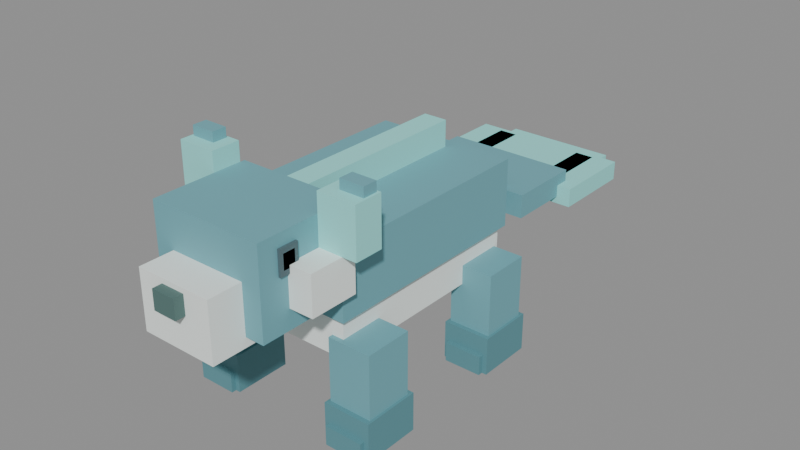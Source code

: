 # Source: rivallie.blend  (saved by Blender 4.2.66; exported with 4.5.12 LTS)
import bpy
from mathutils import Matrix  # noqa: F401  (used for matrix-valued properties, if any)

bpy.ops.wm.read_factory_settings(use_empty=True)
scene = bpy.context.scene
scene.name = 'Scene'

# ---- materials (node trees are filled in below, after node groups)
mat_m_rivallieteal = bpy.data.materials.new('M_RivallieTeal')
mat_m_rivallieteal.diffuse_color = (0.1569, 0.4039, 0.4588, 1.0)
mat_m_rivalliedark = bpy.data.materials.new('M_RivallieDark')
mat_m_rivalliedark.diffuse_color = (0.1059, 0.2824, 0.3216, 1.0)
mat_m_rivalliecream = bpy.data.materials.new('M_RivallieCream')
mat_m_rivalliecream.diffuse_color = (0.902, 0.9647, 0.9333, 1.0)
mat_m_rivallieaqua = bpy.data.materials.new('M_RivallieAqua')
mat_m_rivallieaqua.diffuse_color = (0.3059, 0.8039, 0.7686, 1.0)
mat_m_rivallieeyegold = bpy.data.materials.new('M_RivallieEyeGold')
mat_m_rivallieeyegold.diffuse_color = (0.9608, 0.7216, 0.1804, 1.0)
mat_m_rivallieeyedark = bpy.data.materials.new('M_RivallieEyeDark')
mat_m_rivallieeyedark.diffuse_color = (0.08627, 0.1412, 0.1608, 1.0)
mat_m_rivallieglint = bpy.data.materials.new('M_RivallieGlint')
mat_m_rivallieglint.diffuse_color = (1.0, 1.0, 1.0, 1.0)
mat_m_rivallienose = bpy.data.materials.new('M_RivallieNose')
mat_m_rivallienose.diffuse_color = (0.08627, 0.1686, 0.1569, 1.0)

# ---- material node trees
mat_m_rivallieteal.use_nodes = True; mat_m_rivallieteal.node_tree.nodes.clear()
_N = mat_m_rivallieteal.node_tree.nodes; _L = mat_m_rivallieteal.node_tree.links
n0 = _N.new('ShaderNodeBsdfPrincipled'); n0.name = 'Principled BSDF'; n0.location = (10, 300)
n0.inputs[0].default_value = (0.1569, 0.4039, 0.4588, 1.0)
n0.inputs[2].default_value = 0.7
n1 = _N.new('ShaderNodeOutputMaterial'); n1.name = 'Material Output'; n1.location = (300, 300)
_L.new(n0.outputs[0], n1.inputs[0])
n1.is_active_output = True
mat_m_rivalliedark.use_nodes = True; mat_m_rivalliedark.node_tree.nodes.clear()
_N = mat_m_rivalliedark.node_tree.nodes; _L = mat_m_rivalliedark.node_tree.links
n0 = _N.new('ShaderNodeBsdfPrincipled'); n0.name = 'Principled BSDF'; n0.location = (10, 300)
n0.inputs[0].default_value = (0.1059, 0.2824, 0.3216, 1.0)
n0.inputs[2].default_value = 0.7
n1 = _N.new('ShaderNodeOutputMaterial'); n1.name = 'Material Output'; n1.location = (300, 300)
_L.new(n0.outputs[0], n1.inputs[0])
n1.is_active_output = True
mat_m_rivalliecream.use_nodes = True; mat_m_rivalliecream.node_tree.nodes.clear()
_N = mat_m_rivalliecream.node_tree.nodes; _L = mat_m_rivalliecream.node_tree.links
n0 = _N.new('ShaderNodeBsdfPrincipled'); n0.name = 'Principled BSDF'; n0.location = (10, 300)
n0.inputs[0].default_value = (0.902, 0.9647, 0.9333, 1.0)
n0.inputs[2].default_value = 0.7
n1 = _N.new('ShaderNodeOutputMaterial'); n1.name = 'Material Output'; n1.location = (300, 300)
_L.new(n0.outputs[0], n1.inputs[0])
n1.is_active_output = True
mat_m_rivallieaqua.use_nodes = True; mat_m_rivallieaqua.node_tree.nodes.clear()
_N = mat_m_rivallieaqua.node_tree.nodes; _L = mat_m_rivallieaqua.node_tree.links
n0 = _N.new('ShaderNodeBsdfPrincipled'); n0.name = 'Principled BSDF'; n0.location = (10, 300)
n0.inputs[0].default_value = (0.3059, 0.8039, 0.7686, 1.0)
n0.inputs[2].default_value = 0.7
n1 = _N.new('ShaderNodeOutputMaterial'); n1.name = 'Material Output'; n1.location = (300, 300)
_L.new(n0.outputs[0], n1.inputs[0])
n1.is_active_output = True
mat_m_rivallieeyegold.use_nodes = True; mat_m_rivallieeyegold.node_tree.nodes.clear()
_N = mat_m_rivallieeyegold.node_tree.nodes; _L = mat_m_rivallieeyegold.node_tree.links
n0 = _N.new('ShaderNodeBsdfPrincipled'); n0.name = 'Principled BSDF'; n0.location = (10, 300)
n0.inputs[0].default_value = (0.9608, 0.7216, 0.1804, 1.0)
n0.inputs[2].default_value = 0.7
n1 = _N.new('ShaderNodeOutputMaterial'); n1.name = 'Material Output'; n1.location = (300, 300)
_L.new(n0.outputs[0], n1.inputs[0])
n1.is_active_output = True
mat_m_rivallieeyedark.use_nodes = True; mat_m_rivallieeyedark.node_tree.nodes.clear()
_N = mat_m_rivallieeyedark.node_tree.nodes; _L = mat_m_rivallieeyedark.node_tree.links
n0 = _N.new('ShaderNodeBsdfPrincipled'); n0.name = 'Principled BSDF'; n0.location = (10, 300)
n0.inputs[0].default_value = (0.08627, 0.1412, 0.1608, 1.0)
n0.inputs[2].default_value = 0.7
n1 = _N.new('ShaderNodeOutputMaterial'); n1.name = 'Material Output'; n1.location = (300, 300)
_L.new(n0.outputs[0], n1.inputs[0])
n1.is_active_output = True
mat_m_rivallieglint.use_nodes = True; mat_m_rivallieglint.node_tree.nodes.clear()
_N = mat_m_rivallieglint.node_tree.nodes; _L = mat_m_rivallieglint.node_tree.links
n0 = _N.new('ShaderNodeBsdfPrincipled'); n0.name = 'Principled BSDF'; n0.location = (10, 300)
n0.inputs[0].default_value = (1.0, 1.0, 1.0, 1.0)
n0.inputs[2].default_value = 0.7
n1 = _N.new('ShaderNodeOutputMaterial'); n1.name = 'Material Output'; n1.location = (300, 300)
_L.new(n0.outputs[0], n1.inputs[0])
n1.is_active_output = True
mat_m_rivallienose.use_nodes = True; mat_m_rivallienose.node_tree.nodes.clear()
_N = mat_m_rivallienose.node_tree.nodes; _L = mat_m_rivallienose.node_tree.links
n0 = _N.new('ShaderNodeBsdfPrincipled'); n0.name = 'Principled BSDF'; n0.location = (10, 300)
n0.inputs[0].default_value = (0.08627, 0.1686, 0.1569, 1.0)
n0.inputs[2].default_value = 0.7
n1 = _N.new('ShaderNodeOutputMaterial'); n1.name = 'Material Output'; n1.location = (300, 300)
_L.new(n0.outputs[0], n1.inputs[0])
n1.is_active_output = True

# ---- meshes
me_rivalliemesh = bpy.data.meshes.new('RivallieMesh')
me_rivalliemesh.from_pydata([(-0.21, -0.24, -0.556), (-0.11, -0.24, -0.556), (-0.11, -0.12, -0.556), (-0.21, -0.12, -0.556), (-0.21, -0.24, -0.476), (-0.11, -0.24, -0.476), (-0.11, -0.12, -0.476), (-0.21, -0.12, -0.476), (-0.2, -0.25, -0.556), (-0.12, -0.25, -0.556), (-0.12, -0.21, -0.556), (-0.2, -0.21, -0.556), (-0.2, -0.25, -0.516), (-0.12, -0.25, -0.516), (-0.12, -0.21, -0.516), (-0.2, -0.21, -0.516), (-0.205, -0.23, -0.486), (-0.115, -0.23, -0.486), (-0.115, -0.13, -0.486), (-0.205, -0.13, -0.486), (-0.205, -0.23, -0.346), (-0.115, -0.23, -0.346), (-0.115, -0.13, -0.346), (-0.205, -0.13, -0.346), (0.11, -0.24, -0.556), (0.21, -0.24, -0.556), (0.21, -0.12, -0.556), (0.11, -0.12, -0.556), (0.11, -0.24, -0.476), (0.21, -0.24, -0.476), (0.21, -0.12, -0.476), (0.11, -0.12, -0.476), (0.12, -0.25, -0.556), (0.2, -0.25, -0.556), (0.2, -0.21, -0.556), (0.12, -0.21, -0.556), (0.12, -0.25, -0.516), (0.2, -0.25, -0.516), (0.2, -0.21, -0.516), (0.12, -0.21, -0.516), (0.115, -0.23, -0.486), (0.205, -0.23, -0.486), (0.205, -0.13, -0.486), (0.115, -0.13, -0.486), (0.115, -0.23, -0.346), (0.205, -0.23, -0.346), (0.205, -0.13, -0.346), (0.115, -0.13, -0.346), (-0.21, 0.1, -0.556), (-0.11, 0.1, -0.556), (-0.11, 0.22, -0.556), (-0.21, 0.22, -0.556), (-0.21, 0.1, -0.476), (-0.11, 0.1, -0.476), (-0.11, 0.22, -0.476), (-0.21, 0.22, -0.476), (-0.2, 0.09, -0.556), (-0.12, 0.09, -0.556), (-0.12, 0.13, -0.556), (-0.2, 0.13, -0.556), (-0.2, 0.09, -0.516), (-0.12, 0.09, -0.516), (-0.12, 0.13, -0.516), (-0.2, 0.13, -0.516), (-0.205, 0.11, -0.486), (-0.115, 0.11, -0.486), (-0.115, 0.21, -0.486), (-0.205, 0.21, -0.486), (-0.205, 0.11, -0.346), (-0.115, 0.11, -0.346), (-0.115, 0.21, -0.346), (-0.205, 0.21, -0.346), (0.11, 0.1, -0.556), (0.21, 0.1, -0.556), (0.21, 0.22, -0.556), (0.11, 0.22, -0.556), (0.11, 0.1, -0.476), (0.21, 0.1, -0.476), (0.21, 0.22, -0.476), (0.11, 0.22, -0.476), (0.12, 0.09, -0.556), (0.2, 0.09, -0.556), (0.2, 0.13, -0.556), (0.12, 0.13, -0.556), (0.12, 0.09, -0.516), (0.2, 0.09, -0.516), (0.2, 0.13, -0.516), (0.12, 0.13, -0.516), (0.115, 0.11, -0.486), (0.205, 0.11, -0.486), (0.205, 0.21, -0.486), (0.115, 0.21, -0.486), (0.115, 0.11, -0.346), (0.205, 0.11, -0.346), (0.205, 0.21, -0.346), (0.115, 0.21, -0.346), (-0.14, -0.22, -0.386), (0.14, -0.22, -0.386), (0.14, 0.22, -0.386), (-0.14, 0.22, -0.386), (-0.14, -0.22, -0.286), (0.14, -0.22, -0.286), (0.14, 0.22, -0.286), (-0.14, 0.22, -0.286), (-0.15, -0.23, -0.306), (0.15, -0.23, -0.306), (0.15, 0.23, -0.306), (-0.15, 0.23, -0.306), (-0.15, -0.23, -0.166), (0.15, -0.23, -0.166), (0.15, 0.23, -0.166), (-0.15, 0.23, -0.166), (-0.025, -0.2, -0.181), (0.025, -0.2, -0.181), (0.025, 0.2, -0.181), (-0.025, 0.2, -0.181), (-0.025, -0.2, -0.111), (0.025, -0.2, -0.111), (0.025, 0.2, -0.111), (-0.025, 0.2, -0.111), (-0.12, -0.38, -0.286), (0.12, -0.38, -0.286), (0.12, -0.18, -0.286), (-0.12, -0.18, -0.286), (-0.12, -0.38, -0.106), (0.12, -0.38, -0.106), (0.12, -0.18, -0.106), (-0.12, -0.18, -0.106), (-0.17, -0.32, -0.246), (-0.11, -0.32, -0.246), (-0.11, -0.22, -0.246), (-0.17, -0.22, -0.246), (-0.17, -0.32, -0.166), (-0.11, -0.32, -0.166), (-0.11, -0.22, -0.166), (-0.17, -0.22, -0.166), (0.11, -0.32, -0.246), (0.17, -0.32, -0.246), (0.17, -0.22, -0.246), (0.11, -0.22, -0.246), (0.11, -0.32, -0.166), (0.17, -0.32, -0.166), (0.17, -0.22, -0.166), (0.11, -0.22, -0.166), (-0.08, -0.45, -0.306), (0.08, -0.45, -0.306), (0.08, -0.31, -0.306), (-0.08, -0.31, -0.306), (-0.08, -0.45, -0.186), (0.08, -0.45, -0.186), (0.08, -0.31, -0.186), (-0.08, -0.31, -0.186), (-0.025, -0.47, -0.236), (0.025, -0.47, -0.236), (0.025, -0.44, -0.236), (-0.025, -0.44, -0.236), (-0.025, -0.47, -0.196), (0.025, -0.47, -0.196), (0.025, -0.44, -0.196), (-0.025, -0.44, -0.196), (-0.125, -0.34, -0.181), (-0.095, -0.34, -0.181), (-0.095, -0.3, -0.181), (-0.125, -0.3, -0.181), (-0.125, -0.34, -0.131), (-0.095, -0.34, -0.131), (-0.095, -0.3, -0.131), (-0.125, -0.3, -0.131), (0.095, -0.34, -0.181), (0.125, -0.34, -0.181), (0.125, -0.3, -0.181), (0.095, -0.3, -0.181), (0.095, -0.34, -0.131), (0.125, -0.34, -0.131), (0.125, -0.3, -0.131), (0.095, -0.3, -0.131), (-0.125, -0.3325, -0.171), (-0.105, -0.3325, -0.171), (-0.105, -0.3075, -0.171), (-0.125, -0.3075, -0.171), (-0.125, -0.3325, -0.141), (-0.105, -0.3325, -0.141), (-0.105, -0.3075, -0.141), (-0.125, -0.3075, -0.141), (0.105, -0.3325, -0.171), (0.125, -0.3325, -0.171), (0.125, -0.3075, -0.171), (0.105, -0.3075, -0.171), (0.105, -0.3325, -0.141), (0.125, -0.3325, -0.141), (0.125, -0.3075, -0.141), (0.105, -0.3075, -0.141), (-0.123, -0.33, -0.1535), (-0.113, -0.33, -0.1535), (-0.113, -0.32, -0.1535), (-0.123, -0.32, -0.1535), (-0.123, -0.33, -0.1385), (-0.113, -0.33, -0.1385), (-0.113, -0.32, -0.1385), (-0.123, -0.32, -0.1385), (0.113, -0.33, -0.1535), (0.123, -0.33, -0.1535), (0.123, -0.32, -0.1535), (0.113, -0.32, -0.1535), (0.113, -0.33, -0.1385), (0.123, -0.33, -0.1385), (0.123, -0.32, -0.1385), (0.113, -0.32, -0.1385), (-0.2, -0.25, -0.166), (-0.12, -0.25, -0.166), (-0.12, -0.19, -0.166), (-0.2, -0.19, -0.166), (-0.2, -0.25, -0.066), (-0.12, -0.25, -0.066), (-0.12, -0.19, -0.066), (-0.2, -0.19, -0.066), (0.12, -0.25, -0.166), (0.2, -0.25, -0.166), (0.2, -0.19, -0.166), (0.12, -0.19, -0.166), (0.12, -0.25, -0.066), (0.2, -0.25, -0.066), (0.2, -0.19, -0.066), (0.12, -0.19, -0.066), (-0.195, -0.225, -0.126), (-0.145, -0.225, -0.126), (-0.145, -0.195, -0.126), (-0.195, -0.195, -0.126), (-0.195, -0.225, -0.046), (-0.145, -0.225, -0.046), (-0.145, -0.195, -0.046), (-0.195, -0.195, -0.046), (0.145, -0.225, -0.126), (0.195, -0.225, -0.126), (0.195, -0.195, -0.126), (0.145, -0.195, -0.126), (0.145, -0.225, -0.046), (0.195, -0.225, -0.046), (0.195, -0.195, -0.046), (0.145, -0.195, -0.046), (-0.09, 0.2, -0.316), (0.09, 0.2, -0.316), (0.09, 0.32, -0.316), (-0.09, 0.32, -0.316), (-0.09, 0.2, -0.236), (0.09, 0.2, -0.236), (0.09, 0.32, -0.236), (-0.09, 0.32, -0.236), (-0.14, 0.3, -0.321), (0.14, 0.3, -0.321), (0.14, 0.46, -0.321), (-0.14, 0.46, -0.321), (-0.14, 0.3, -0.271), (0.14, 0.3, -0.271), (0.14, 0.46, -0.271), (-0.14, 0.46, -0.271), (-0.17, 0.43, -0.336), (0.17, 0.43, -0.336), (0.17, 0.61, -0.336), (-0.17, 0.61, -0.336), (-0.17, 0.43, -0.296), (0.17, 0.43, -0.296), (0.17, 0.61, -0.296), (-0.17, 0.61, -0.296), (-0.12, 0.44, -0.316), (-0.08, 0.44, -0.316), (-0.08, 0.6, -0.316), (-0.12, 0.6, -0.316), (-0.12, 0.44, -0.296), (-0.08, 0.44, -0.296), (-0.08, 0.6, -0.296), (-0.12, 0.6, -0.296), (0.08, 0.44, -0.316), (0.12, 0.44, -0.316), (0.12, 0.6, -0.316), (0.08, 0.6, -0.316), (0.08, 0.44, -0.296), (0.12, 0.44, -0.296), (0.12, 0.6, -0.296), (0.08, 0.6, -0.296), (-0.12, 0.58, -0.341), (0.12, 0.58, -0.341), (0.12, 0.66, -0.341), (-0.12, 0.66, -0.341), (-0.12, 0.58, -0.311), (0.12, 0.58, -0.311), (0.12, 0.66, -0.311), (-0.12, 0.66, -0.311)], [], [(0, 1, 2, 3), (4, 7, 6, 5), (0, 4, 5, 1), (2, 6, 7, 3), (0, 3, 7, 4), (1, 5, 6, 2), (8, 9, 10, 11), (12, 15, 14, 13), (8, 12, 13, 9), (10, 14, 15, 11), (8, 11, 15, 12), (9, 13, 14, 10), (16, 17, 18, 19), (20, 23, 22, 21), (16, 20, 21, 17), (18, 22, 23, 19), (16, 19, 23, 20), (17, 21, 22, 18), (24, 25, 26, 27), (28, 31, 30, 29), (24, 28, 29, 25), (26, 30, 31, 27), (24, 27, 31, 28), (25, 29, 30, 26), (32, 33, 34, 35), (36, 39, 38, 37), (32, 36, 37, 33), (34, 38, 39, 35), (32, 35, 39, 36), (33, 37, 38, 34), (40, 41, 42, 43), (44, 47, 46, 45), (40, 44, 45, 41), (42, 46, 47, 43), (40, 43, 47, 44), (41, 45, 46, 42), (48, 49, 50, 51), (52, 55, 54, 53), (48, 52, 53, 49), (50, 54, 55, 51), (48, 51, 55, 52), (49, 53, 54, 50), (56, 57, 58, 59), (60, 63, 62, 61), (56, 60, 61, 57), (58, 62, 63, 59), (56, 59, 63, 60), (57, 61, 62, 58), (64, 65, 66, 67), (68, 71, 70, 69), (64, 68, 69, 65), (66, 70, 71, 67), (64, 67, 71, 68), (65, 69, 70, 66), (72, 73, 74, 75), (76, 79, 78, 77), (72, 76, 77, 73), (74, 78, 79, 75), (72, 75, 79, 76), (73, 77, 78, 74), (80, 81, 82, 83), (84, 87, 86, 85), (80, 84, 85, 81), (82, 86, 87, 83), (80, 83, 87, 84), (81, 85, 86, 82), (88, 89, 90, 91), (92, 95, 94, 93), (88, 92, 93, 89), (90, 94, 95, 91), (88, 91, 95, 92), (89, 93, 94, 90), (96, 97, 98, 99), (100, 103, 102, 101), (96, 100, 101, 97), (98, 102, 103, 99), (96, 99, 103, 100), (97, 101, 102, 98), (104, 105, 106, 107), (108, 111, 110, 109), (104, 108, 109, 105), (106, 110, 111, 107), (104, 107, 111, 108), (105, 109, 110, 106), (112, 113, 114, 115), (116, 119, 118, 117), (112, 116, 117, 113), (114, 118, 119, 115), (112, 115, 119, 116), (113, 117, 118, 114), (120, 121, 122, 123), (124, 127, 126, 125), (120, 124, 125, 121), (122, 126, 127, 123), (120, 123, 127, 124), (121, 125, 126, 122), (128, 129, 130, 131), (132, 135, 134, 133), (128, 132, 133, 129), (130, 134, 135, 131), (128, 131, 135, 132), (129, 133, 134, 130), (136, 137, 138, 139), (140, 143, 142, 141), (136, 140, 141, 137), (138, 142, 143, 139), (136, 139, 143, 140), (137, 141, 142, 138), (144, 145, 146, 147), (148, 151, 150, 149), (144, 148, 149, 145), (146, 150, 151, 147), (144, 147, 151, 148), (145, 149, 150, 146), (152, 153, 154, 155), (156, 159, 158, 157), (152, 156, 157, 153), (154, 158, 159, 155), (152, 155, 159, 156), (153, 157, 158, 154), (160, 161, 162, 163), (164, 167, 166, 165), (160, 164, 165, 161), (162, 166, 167, 163), (160, 163, 167, 164), (161, 165, 166, 162), (168, 169, 170, 171), (172, 175, 174, 173), (168, 172, 173, 169), (170, 174, 175, 171), (168, 171, 175, 172), (169, 173, 174, 170), (176, 177, 178, 179), (180, 183, 182, 181), (176, 180, 181, 177), (178, 182, 183, 179), (176, 179, 183, 180), (177, 181, 182, 178), (184, 185, 186, 187), (188, 191, 190, 189), (184, 188, 189, 185), (186, 190, 191, 187), (184, 187, 191, 188), (185, 189, 190, 186), (192, 193, 194, 195), (196, 199, 198, 197), (192, 196, 197, 193), (194, 198, 199, 195), (192, 195, 199, 196), (193, 197, 198, 194), (200, 201, 202, 203), (204, 207, 206, 205), (200, 204, 205, 201), (202, 206, 207, 203), (200, 203, 207, 204), (201, 205, 206, 202), (208, 209, 210, 211), (212, 215, 214, 213), (208, 212, 213, 209), (210, 214, 215, 211), (208, 211, 215, 212), (209, 213, 214, 210), (216, 217, 218, 219), (220, 223, 222, 221), (216, 220, 221, 217), (218, 222, 223, 219), (216, 219, 223, 220), (217, 221, 222, 218), (224, 225, 226, 227), (228, 231, 230, 229), (224, 228, 229, 225), (226, 230, 231, 227), (224, 227, 231, 228), (225, 229, 230, 226), (232, 233, 234, 235), (236, 239, 238, 237), (232, 236, 237, 233), (234, 238, 239, 235), (232, 235, 239, 236), (233, 237, 238, 234), (240, 241, 242, 243), (244, 247, 246, 245), (240, 244, 245, 241), (242, 246, 247, 243), (240, 243, 247, 244), (241, 245, 246, 242), (248, 249, 250, 251), (252, 255, 254, 253), (248, 252, 253, 249), (250, 254, 255, 251), (248, 251, 255, 252), (249, 253, 254, 250), (256, 257, 258, 259), (260, 263, 262, 261), (256, 260, 261, 257), (258, 262, 263, 259), (256, 259, 263, 260), (257, 261, 262, 258), (264, 265, 266, 267), (268, 271, 270, 269), (264, 268, 269, 265), (266, 270, 271, 267), (264, 267, 271, 268), (265, 269, 270, 266), (272, 273, 274, 275), (276, 279, 278, 277), (272, 276, 277, 273), (274, 278, 279, 275), (272, 275, 279, 276), (273, 277, 278, 274), (280, 281, 282, 283), (284, 287, 286, 285), (280, 284, 285, 281), (282, 286, 287, 283), (280, 283, 287, 284), (281, 285, 286, 282)])
me_rivalliemesh.polygons.foreach_set('material_index', [1, 1, 1, 1, 1, 1, 1, 1, 1, 1, 1, 1, 0, 0, 0, 0, 0, 0, 1, 1, 1, 1, 1, 1, 1, 1, 1, 1, 1, 1, 0, 0, 0, 0, 0, 0, 1, 1, 1, 1, 1, 1, 1, 1, 1, 1, 1, 1, 0, 0, 0, 0, 0, 0, 1, 1, 1, 1, 1, 1, 1, 1, 1, 1, 1, 1, 0, 0, 0, 0, 0, 0, 2, 2, 2, 2, 2, 2, 0, 0, 0, 0, 0, 0, 3, 3, 3, 3, 3, 3, 0, 0, 0, 0, 0, 0, 2, 2, 2, 2, 2, 2, 2, 2, 2, 2, 2, 2, 2, 2, 2, 2, 2, 2, 7, 7, 7, 7, 7, 7, 5, 5, 5, 5, 5, 5, 5, 5, 5, 5, 5, 5, 4, 4, 4, 4, 4, 4, 4, 4, 4, 4, 4, 4, 6, 6, 6, 6, 6, 6, 6, 6, 6, 6, 6, 6, 3, 3, 3, 3, 3, 3, 3, 3, 3, 3, 3, 3, 0, 0, 0, 0, 0, 0, 0, 0, 0, 0, 0, 0, 0, 0, 0, 0, 0, 0, 0, 0, 0, 0, 0, 0, 3, 3, 3, 3, 3, 3, 0, 0, 0, 0, 0, 0, 0, 0, 0, 0, 0, 0, 3, 3, 3, 3, 3, 3])
me_rivalliemesh.materials.append(mat_m_rivallieteal)
me_rivalliemesh.materials.append(mat_m_rivalliedark)
me_rivalliemesh.materials.append(mat_m_rivalliecream)
me_rivalliemesh.materials.append(mat_m_rivallieaqua)
me_rivalliemesh.materials.append(mat_m_rivallieeyegold)
me_rivalliemesh.materials.append(mat_m_rivallieeyedark)
me_rivalliemesh.materials.append(mat_m_rivallieglint)
me_rivalliemesh.materials.append(mat_m_rivallienose)
me_rivalliemesh.update()

# ---- objects
ob_rivallie = bpy.data.objects.new('Rivallie', me_rivalliemesh)

# ---- transforms, parenting, visibility, modifiers, constraints
ob_rivallie.location = (0.0, 0.0, 0.0)

# ---- collection membership
scene.collection.objects.link(ob_rivallie)

# ---- scene / render settings (as saved in the file)
scene.frame_start = 1; scene.frame_end = 250; scene.frame_set(1)
scene.render.engine = 'BLENDER_EEVEE_NEXT'
bpy.context.view_layer.update()

# ---- added for rendering (the .blend has no active camera and no usable light): camera, sun + grey world if the file has none
cam_auto = bpy.data.cameras.new('AutoCamera')
cam_auto.lens = 50.0
cam_auto.sensor_width = 36.0
cam_auto.clip_end = 1000.0
ob_auto_camera = bpy.data.objects.new('AutoCamera', cam_auto)
scene.collection.objects.link(ob_auto_camera)
ob_auto_camera.location = (1.21109, -1.35831, 0.667872)
ob_auto_camera.rotation_euler = (1.09748, -7.21219e-08, 0.694738)
scene.camera = ob_auto_camera
light_auto_sun = bpy.data.lights.new('AutoSun', 'SUN')
light_auto_sun.energy = 3.0
light_auto_sun.angle = 0.0523599
ob_auto_sun = bpy.data.objects.new('AutoSun', light_auto_sun)
scene.collection.objects.link(ob_auto_sun)
ob_auto_sun.rotation_euler = (0.872665, 0.174533, 0.523599)
if scene.world is None:
    world_auto = bpy.data.worlds.new('AutoWorld')
    world_auto.color = (0.3, 0.3, 0.3)
    scene.world = world_auto
bpy.context.view_layer.update()
